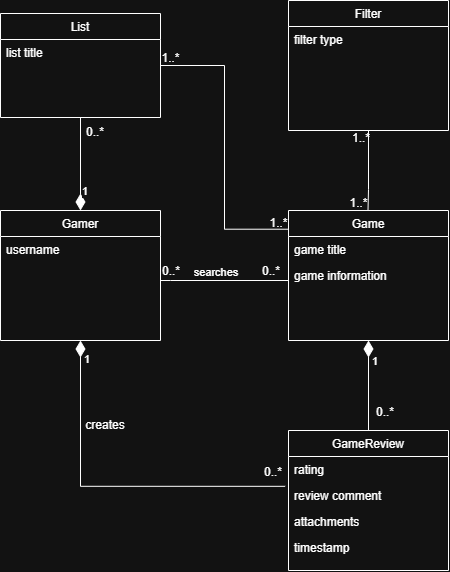

The diagram above was exported from draw.io. Its source (the exported page's mxGraphModel, read from the mxfile embedded in the PNG):
<mxGraphModel dx="562" dy="312" grid="1" gridSize="10" guides="1" tooltips="1" connect="1" arrows="1" fold="1" page="1" pageScale="1" pageWidth="850" pageHeight="1100" math="0" shadow="0">
  <root>
    <mxCell id="0" />
    <mxCell id="1" parent="0" />
    <mxCell id="gJ2REriQB8W-lzmY6p-h-1" parent="1" style="swimlane;fontStyle=0;align=center;verticalAlign=top;childLayout=stackLayout;horizontal=1;startSize=26;horizontalStack=0;resizeParent=1;resizeLast=0;collapsible=1;marginBottom=0;rounded=0;shadow=0;strokeWidth=1;" value="Gamer" vertex="1">
      <mxGeometry height="130" width="160" x="290" y="310" as="geometry">
        <mxRectangle height="26" width="160" x="230" y="140" as="alternateBounds" />
      </mxGeometry>
    </mxCell>
    <mxCell id="gJ2REriQB8W-lzmY6p-h-2" parent="gJ2REriQB8W-lzmY6p-h-1" style="text;align=left;verticalAlign=top;spacingLeft=4;spacingRight=4;overflow=hidden;rotatable=0;points=[[0,0.5],[1,0.5]];portConstraint=eastwest;" value="username" vertex="1">
      <mxGeometry height="26" width="160" y="26" as="geometry" />
    </mxCell>
    <mxCell id="gJ2REriQB8W-lzmY6p-h-14" parent="1" style="swimlane;fontStyle=0;align=center;verticalAlign=top;childLayout=stackLayout;horizontal=1;startSize=26;horizontalStack=0;resizeParent=1;resizeLast=0;collapsible=1;marginBottom=0;rounded=0;shadow=0;strokeWidth=1;" value="GameReview" vertex="1">
      <mxGeometry height="140" width="160" x="578" y="530" as="geometry">
        <mxRectangle height="26" width="170" x="340" y="380" as="alternateBounds" />
      </mxGeometry>
    </mxCell>
    <mxCell id="gJ2REriQB8W-lzmY6p-h-15" parent="gJ2REriQB8W-lzmY6p-h-14" style="text;align=left;verticalAlign=top;spacingLeft=4;spacingRight=4;overflow=hidden;rotatable=0;points=[[0,0.5],[1,0.5]];portConstraint=eastwest;" value="rating" vertex="1">
      <mxGeometry height="26" width="160" y="26" as="geometry" />
    </mxCell>
    <mxCell id="gJ2REriQB8W-lzmY6p-h-37" parent="gJ2REriQB8W-lzmY6p-h-14" style="text;align=left;verticalAlign=top;spacingLeft=4;spacingRight=4;overflow=hidden;rotatable=0;points=[[0,0.5],[1,0.5]];portConstraint=eastwest;" value="review comment&#10;" vertex="1">
      <mxGeometry height="26" width="160" y="52" as="geometry" />
    </mxCell>
    <mxCell id="2daR_o0cBXPW2sZ02uvL-22" parent="gJ2REriQB8W-lzmY6p-h-14" style="text;align=left;verticalAlign=top;spacingLeft=4;spacingRight=4;overflow=hidden;rotatable=0;points=[[0,0.5],[1,0.5]];portConstraint=eastwest;" value="attachments" vertex="1">
      <mxGeometry height="26" width="160" y="78" as="geometry" />
    </mxCell>
    <mxCell id="2daR_o0cBXPW2sZ02uvL-37" parent="gJ2REriQB8W-lzmY6p-h-14" style="text;align=left;verticalAlign=top;spacingLeft=4;spacingRight=4;overflow=hidden;rotatable=0;points=[[0,0.5],[1,0.5]];portConstraint=eastwest;" value="timestamp" vertex="1">
      <mxGeometry height="26" width="160" y="104" as="geometry" />
    </mxCell>
    <mxCell id="gJ2REriQB8W-lzmY6p-h-18" parent="1" style="swimlane;fontStyle=0;align=center;verticalAlign=top;childLayout=stackLayout;horizontal=1;startSize=26;horizontalStack=0;resizeParent=1;resizeLast=0;collapsible=1;marginBottom=0;rounded=0;shadow=0;strokeWidth=1;" value="Game" vertex="1">
      <mxGeometry height="130" width="160" x="578" y="310" as="geometry">
        <mxRectangle height="26" width="160" x="550" y="140" as="alternateBounds" />
      </mxGeometry>
    </mxCell>
    <mxCell id="gJ2REriQB8W-lzmY6p-h-19" parent="gJ2REriQB8W-lzmY6p-h-18" style="text;align=left;verticalAlign=top;spacingLeft=4;spacingRight=4;overflow=hidden;rotatable=0;points=[[0,0.5],[1,0.5]];portConstraint=eastwest;" value="game title" vertex="1">
      <mxGeometry height="26" width="160" y="26" as="geometry" />
    </mxCell>
    <mxCell id="2daR_o0cBXPW2sZ02uvL-21" parent="gJ2REriQB8W-lzmY6p-h-18" style="text;align=left;verticalAlign=top;spacingLeft=4;spacingRight=4;overflow=hidden;rotatable=0;points=[[0,0.5],[1,0.5]];portConstraint=eastwest;" value="game information" vertex="1">
      <mxGeometry height="26" width="160" y="52" as="geometry" />
    </mxCell>
    <mxCell id="gJ2REriQB8W-lzmY6p-h-27" edge="1" parent="1" source="gJ2REriQB8W-lzmY6p-h-1" style="endArrow=none;shadow=0;strokeWidth=1;rounded=0;curved=0;endFill=0;edgeStyle=elbowEdgeStyle;elbow=vertical;defaultLabelBackgroundColor=page;" target="gJ2REriQB8W-lzmY6p-h-18" value="searches">
      <mxGeometry relative="1" x="0.5" y="41" as="geometry">
        <mxPoint x="-40" y="32" as="offset" />
        <Array as="points">
          <mxPoint x="460" y="380" />
        </Array>
        <mxPoint x="450" y="382" as="sourcePoint" />
        <mxPoint x="610" y="382" as="targetPoint" />
      </mxGeometry>
    </mxCell>
    <mxCell id="gJ2REriQB8W-lzmY6p-h-28" connectable="0" parent="gJ2REriQB8W-lzmY6p-h-27" style="resizable=0;align=left;verticalAlign=bottom;labelBackgroundColor=none;fontSize=12;" value="0..*" vertex="1">
      <mxGeometry relative="1" x="-1" as="geometry">
        <mxPoint y="-1" as="offset" />
      </mxGeometry>
    </mxCell>
    <mxCell id="gJ2REriQB8W-lzmY6p-h-29" connectable="0" parent="gJ2REriQB8W-lzmY6p-h-27" style="resizable=0;align=right;verticalAlign=bottom;labelBackgroundColor=none;fontSize=12;" value="0..*" vertex="1">
      <mxGeometry relative="1" x="1" as="geometry">
        <mxPoint x="-7" y="-1" as="offset" />
      </mxGeometry>
    </mxCell>
    <mxCell id="gJ2REriQB8W-lzmY6p-h-40" connectable="0" parent="gJ2REriQB8W-lzmY6p-h-27" style="resizable=0;align=right;verticalAlign=bottom;labelBackgroundColor=none;fontSize=12;" value="0..*" vertex="1">
      <mxGeometry relative="1" x="0.797752808988764" as="geometry">
        <mxPoint x="120" y="140" as="offset" />
      </mxGeometry>
    </mxCell>
    <mxCell id="2daR_o0cBXPW2sZ02uvL-4" connectable="0" parent="gJ2REriQB8W-lzmY6p-h-27" style="resizable=0;align=right;verticalAlign=bottom;labelBackgroundColor=none;fontSize=12;" value="0..*" vertex="1">
      <mxGeometry relative="1" x="0.797752808988764" as="geometry">
        <mxPoint x="8" y="200" as="offset" />
      </mxGeometry>
    </mxCell>
    <mxCell id="2daR_o0cBXPW2sZ02uvL-29" connectable="0" parent="gJ2REriQB8W-lzmY6p-h-27" style="resizable=0;align=right;verticalAlign=bottom;labelBackgroundColor=none;fontSize=12;" value="0..*" vertex="1">
      <mxGeometry relative="1" x="0.797752808988764" as="geometry">
        <mxPoint x="-170" y="-140" as="offset" />
      </mxGeometry>
    </mxCell>
    <mxCell id="gJ2REriQB8W-lzmY6p-h-38" edge="1" parent="1" source="gJ2REriQB8W-lzmY6p-h-18" style="endArrow=none;html=1;endSize=12;startArrow=diamondThin;startSize=14;startFill=1;edgeStyle=orthogonalEdgeStyle;align=left;verticalAlign=bottom;rounded=0;defaultLabelBackgroundColor=page;exitX=0.5;exitY=1;exitDx=0;exitDy=0;entryX=0.5;entryY=0;entryDx=0;entryDy=0;endFill=0;" target="gJ2REriQB8W-lzmY6p-h-14" value="1">
      <mxGeometry relative="1" x="-0.3333" y="2" as="geometry">
        <mxPoint as="offset" />
        <mxPoint x="650" y="490" as="sourcePoint" />
        <mxPoint x="660" y="520" as="targetPoint" />
      </mxGeometry>
    </mxCell>
    <mxCell id="2daR_o0cBXPW2sZ02uvL-5" edge="1" parent="1" source="gJ2REriQB8W-lzmY6p-h-1" style="endArrow=none;html=1;endSize=12;startArrow=diamondThin;startSize=14;startFill=1;edgeStyle=orthogonalEdgeStyle;align=left;verticalAlign=bottom;rounded=0;defaultLabelBackgroundColor=page;exitX=0.5;exitY=1;exitDx=0;exitDy=0;entryX=-0.021;entryY=1.147;entryDx=0;entryDy=0;endFill=0;entryPerimeter=0;" target="gJ2REriQB8W-lzmY6p-h-15" value="1">
      <mxGeometry relative="1" x="-0.8425" y="2" as="geometry">
        <mxPoint as="offset" />
        <mxPoint x="339.5" y="440" as="sourcePoint" />
        <mxPoint x="339.5" y="530" as="targetPoint" />
      </mxGeometry>
    </mxCell>
    <mxCell id="2daR_o0cBXPW2sZ02uvL-6" parent="1" style="text;html=1;whiteSpace=wrap;strokeColor=none;fillColor=none;align=center;verticalAlign=middle;rounded=0;" value="creates" vertex="1">
      <mxGeometry height="30" width="60" x="365" y="510" as="geometry" />
    </mxCell>
    <mxCell id="2daR_o0cBXPW2sZ02uvL-7" parent="1" style="swimlane;fontStyle=0;align=center;verticalAlign=top;childLayout=stackLayout;horizontal=1;startSize=26;horizontalStack=0;resizeParent=1;resizeLast=0;collapsible=1;marginBottom=0;rounded=0;shadow=0;strokeWidth=1;" value="Filter" vertex="1">
      <mxGeometry height="130" width="160" x="578" y="100" as="geometry">
        <mxRectangle height="26" width="160" x="230" y="140" as="alternateBounds" />
      </mxGeometry>
    </mxCell>
    <mxCell id="2daR_o0cBXPW2sZ02uvL-8" parent="2daR_o0cBXPW2sZ02uvL-7" style="text;align=left;verticalAlign=top;spacingLeft=4;spacingRight=4;overflow=hidden;rotatable=0;points=[[0,0.5],[1,0.5]];portConstraint=eastwest;" value="filter type" vertex="1">
      <mxGeometry height="26" width="160" y="26" as="geometry" />
    </mxCell>
    <mxCell id="2daR_o0cBXPW2sZ02uvL-16" edge="1" parent="1" source="2daR_o0cBXPW2sZ02uvL-7" style="endArrow=none;shadow=0;strokeWidth=1;rounded=0;curved=0;endFill=0;edgeStyle=elbowEdgeStyle;elbow=vertical;defaultLabelBackgroundColor=page;exitX=0.5;exitY=1;exitDx=0;exitDy=0;" value="">
      <mxGeometry relative="1" x="0.7348" y="41" as="geometry">
        <mxPoint x="-40" y="32" as="offset" />
        <Array as="points">
          <mxPoint x="669.5" y="289" />
        </Array>
        <mxPoint x="657.5000000000002" y="260.0000000000001" as="sourcePoint" />
        <mxPoint x="657.5" y="310" as="targetPoint" />
      </mxGeometry>
    </mxCell>
    <mxCell id="2daR_o0cBXPW2sZ02uvL-17" connectable="0" parent="2daR_o0cBXPW2sZ02uvL-16" style="resizable=0;align=left;verticalAlign=bottom;labelBackgroundColor=none;fontSize=12;" value="1..*" vertex="1">
      <mxGeometry relative="1" x="-0.116" as="geometry">
        <mxPoint x="-18" y="-20" as="offset" />
      </mxGeometry>
    </mxCell>
    <mxCell id="2daR_o0cBXPW2sZ02uvL-18" connectable="0" parent="2daR_o0cBXPW2sZ02uvL-16" style="resizable=0;align=right;verticalAlign=bottom;labelBackgroundColor=none;fontSize=12;" value="1..*" vertex="1">
      <mxGeometry relative="1" x="1" as="geometry">
        <mxPoint x="1" as="offset" />
      </mxGeometry>
    </mxCell>
    <mxCell id="2daR_o0cBXPW2sZ02uvL-34" connectable="0" parent="2daR_o0cBXPW2sZ02uvL-16" style="resizable=0;align=right;verticalAlign=bottom;labelBackgroundColor=none;fontSize=12;" value="1..*" vertex="1">
      <mxGeometry relative="1" x="1" as="geometry">
        <mxPoint x="-79" y="20" as="offset" />
      </mxGeometry>
    </mxCell>
    <mxCell id="2daR_o0cBXPW2sZ02uvL-35" connectable="0" parent="2daR_o0cBXPW2sZ02uvL-16" style="resizable=0;align=right;verticalAlign=bottom;labelBackgroundColor=none;fontSize=12;" value="1..*" vertex="1">
      <mxGeometry relative="1" x="1" as="geometry">
        <mxPoint x="-187" y="-145" as="offset" />
      </mxGeometry>
    </mxCell>
    <mxCell id="2daR_o0cBXPW2sZ02uvL-24" parent="1" style="swimlane;fontStyle=0;align=center;verticalAlign=top;childLayout=stackLayout;horizontal=1;startSize=26;horizontalStack=0;resizeParent=1;resizeLast=0;collapsible=1;marginBottom=0;rounded=0;shadow=0;strokeWidth=1;" value="List" vertex="1">
      <mxGeometry height="104" width="160" x="290" y="113" as="geometry">
        <mxRectangle height="26" width="170" x="340" y="380" as="alternateBounds" />
      </mxGeometry>
    </mxCell>
    <mxCell id="2daR_o0cBXPW2sZ02uvL-25" parent="2daR_o0cBXPW2sZ02uvL-24" style="text;align=left;verticalAlign=top;spacingLeft=4;spacingRight=4;overflow=hidden;rotatable=0;points=[[0,0.5],[1,0.5]];portConstraint=eastwest;" value="list title" vertex="1">
      <mxGeometry height="26" width="160" y="26" as="geometry" />
    </mxCell>
    <mxCell id="2daR_o0cBXPW2sZ02uvL-28" edge="1" parent="1" source="gJ2REriQB8W-lzmY6p-h-1" style="endArrow=none;html=1;endSize=12;startArrow=diamondThin;startSize=14;startFill=1;edgeStyle=orthogonalEdgeStyle;align=left;verticalAlign=bottom;rounded=0;defaultLabelBackgroundColor=page;exitX=0.5;exitY=0;exitDx=0;exitDy=0;entryX=0.5;entryY=1;entryDx=0;entryDy=0;endFill=0;" target="2daR_o0cBXPW2sZ02uvL-24" value="1">
      <mxGeometry relative="1" x="-0.7849" as="geometry">
        <mxPoint as="offset" />
        <mxPoint x="365" y="270" as="sourcePoint" />
        <mxPoint x="570" y="416" as="targetPoint" />
      </mxGeometry>
    </mxCell>
    <mxCell id="2daR_o0cBXPW2sZ02uvL-30" edge="1" parent="1" source="2daR_o0cBXPW2sZ02uvL-24" style="edgeStyle=orthogonalEdgeStyle;rounded=0;orthogonalLoop=1;jettySize=auto;html=1;entryX=0.002;entryY=0.144;entryDx=0;entryDy=0;entryPerimeter=0;defaultLabelBackgroundColor=page;endArrow=none;endFill=0;" target="gJ2REriQB8W-lzmY6p-h-18">
      <mxGeometry relative="1" as="geometry" />
    </mxCell>
  </root>
</mxGraphModel>